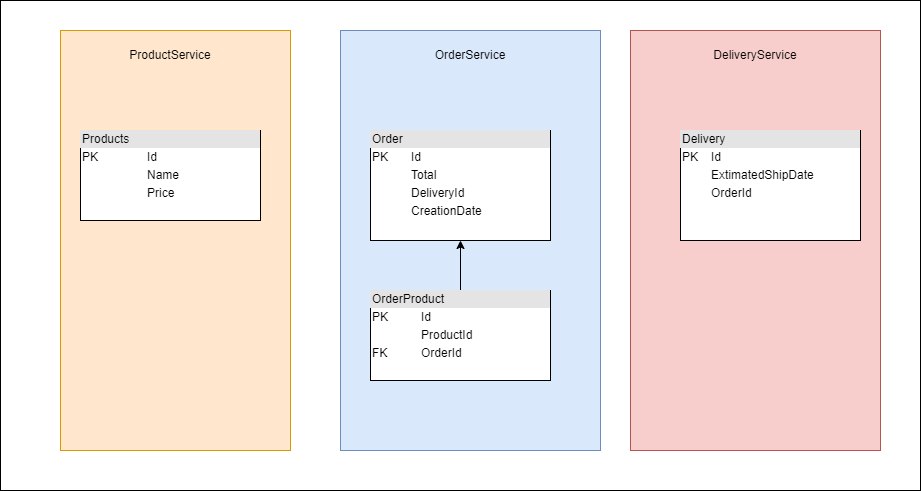

The diagram above was exported from draw.io. Its source (the exported page's mxGraphModel, read from the mxfile embedded in the PNG):
<mxGraphModel dx="868" dy="1643" grid="1" gridSize="10" guides="1" tooltips="1" connect="1" arrows="1" fold="1" page="1" pageScale="1" pageWidth="827" pageHeight="1169" math="0" shadow="0">
  <root>
    <mxCell id="0" />
    <mxCell id="1" parent="0" />
    <mxCell id="_f3CMNnwi1PN38Nu_I_0-23" value="" style="rounded=0;whiteSpace=wrap;html=1;" vertex="1" parent="1">
      <mxGeometry x="20" y="-10" width="920" height="490" as="geometry" />
    </mxCell>
    <mxCell id="_f3CMNnwi1PN38Nu_I_0-19" value="" style="rounded=0;whiteSpace=wrap;html=1;fillColor=#f8cecc;strokeColor=#b85450;" vertex="1" parent="1">
      <mxGeometry x="650" y="20" width="250" height="420" as="geometry" />
    </mxCell>
    <mxCell id="_f3CMNnwi1PN38Nu_I_0-18" value="" style="rounded=0;whiteSpace=wrap;html=1;fillColor=#dae8fc;strokeColor=#6c8ebf;" vertex="1" parent="1">
      <mxGeometry x="360" y="20" width="260" height="420" as="geometry" />
    </mxCell>
    <mxCell id="_f3CMNnwi1PN38Nu_I_0-17" value="" style="rounded=0;whiteSpace=wrap;html=1;fillColor=#ffe6cc;strokeColor=#d79b00;" vertex="1" parent="1">
      <mxGeometry x="80" y="20" width="230" height="420" as="geometry" />
    </mxCell>
    <mxCell id="_f3CMNnwi1PN38Nu_I_0-12" value="&lt;div style=&quot;box-sizing: border-box ; width: 100% ; background: #e4e4e4 ; padding: 2px&quot;&gt;Products&lt;/div&gt;&lt;table style=&quot;width: 100% ; font-size: 1em&quot; cellpadding=&quot;2&quot; cellspacing=&quot;0&quot;&gt;&lt;tbody&gt;&lt;tr&gt;&lt;td&gt;PK&lt;/td&gt;&lt;td&gt;Id&lt;/td&gt;&lt;/tr&gt;&lt;tr&gt;&lt;td&gt;&lt;br&gt;&lt;/td&gt;&lt;td&gt;Name&lt;/td&gt;&lt;/tr&gt;&lt;tr&gt;&lt;td&gt;&lt;/td&gt;&lt;td&gt;Price&lt;/td&gt;&lt;/tr&gt;&lt;/tbody&gt;&lt;/table&gt;" style="verticalAlign=top;align=left;overflow=fill;html=1;" vertex="1" parent="1">
      <mxGeometry x="100" y="120" width="180" height="90" as="geometry" />
    </mxCell>
    <mxCell id="_f3CMNnwi1PN38Nu_I_0-13" value="&lt;div style=&quot;box-sizing: border-box ; width: 100% ; background: #e4e4e4 ; padding: 2px&quot;&gt;Order&lt;/div&gt;&lt;table style=&quot;width: 100% ; font-size: 1em&quot; cellpadding=&quot;2&quot; cellspacing=&quot;0&quot;&gt;&lt;tbody&gt;&lt;tr&gt;&lt;td&gt;PK&lt;/td&gt;&lt;td&gt;Id&lt;/td&gt;&lt;/tr&gt;&lt;tr&gt;&lt;td&gt;&lt;br&gt;&lt;/td&gt;&lt;td&gt;Total&lt;/td&gt;&lt;/tr&gt;&lt;tr&gt;&lt;td&gt;&lt;/td&gt;&lt;td&gt;DeliveryId&lt;/td&gt;&lt;/tr&gt;&lt;tr&gt;&lt;td&gt;&lt;br&gt;&lt;/td&gt;&lt;td&gt;CreationDate&lt;/td&gt;&lt;/tr&gt;&lt;/tbody&gt;&lt;/table&gt;" style="verticalAlign=top;align=left;overflow=fill;html=1;" vertex="1" parent="1">
      <mxGeometry x="390" y="120" width="180" height="110" as="geometry" />
    </mxCell>
    <mxCell id="_f3CMNnwi1PN38Nu_I_0-15" value="" style="edgeStyle=orthogonalEdgeStyle;rounded=0;orthogonalLoop=1;jettySize=auto;html=1;" edge="1" parent="1" source="_f3CMNnwi1PN38Nu_I_0-14" target="_f3CMNnwi1PN38Nu_I_0-13">
      <mxGeometry relative="1" as="geometry" />
    </mxCell>
    <mxCell id="_f3CMNnwi1PN38Nu_I_0-14" value="&lt;div style=&quot;box-sizing: border-box ; width: 100% ; background: #e4e4e4 ; padding: 2px&quot;&gt;OrderProduct&lt;/div&gt;&lt;table style=&quot;width: 100% ; font-size: 1em&quot; cellpadding=&quot;2&quot; cellspacing=&quot;0&quot;&gt;&lt;tbody&gt;&lt;tr&gt;&lt;td&gt;PK&lt;/td&gt;&lt;td&gt;Id&lt;/td&gt;&lt;/tr&gt;&lt;tr&gt;&lt;td&gt;&lt;br&gt;&lt;/td&gt;&lt;td&gt;ProductId&lt;/td&gt;&lt;/tr&gt;&lt;tr&gt;&lt;td&gt;FK&lt;/td&gt;&lt;td&gt;OrderId&lt;/td&gt;&lt;/tr&gt;&lt;/tbody&gt;&lt;/table&gt;" style="verticalAlign=top;align=left;overflow=fill;html=1;" vertex="1" parent="1">
      <mxGeometry x="390" y="280" width="180" height="90" as="geometry" />
    </mxCell>
    <mxCell id="_f3CMNnwi1PN38Nu_I_0-16" value="&lt;div style=&quot;box-sizing: border-box ; width: 100% ; background: #e4e4e4 ; padding: 2px&quot;&gt;Delivery&lt;/div&gt;&lt;table style=&quot;width: 100% ; font-size: 1em&quot; cellpadding=&quot;2&quot; cellspacing=&quot;0&quot;&gt;&lt;tbody&gt;&lt;tr&gt;&lt;td&gt;PK&lt;/td&gt;&lt;td&gt;Id&lt;/td&gt;&lt;/tr&gt;&lt;tr&gt;&lt;td&gt;&lt;br&gt;&lt;/td&gt;&lt;td&gt;ExtimatedShipDate&lt;/td&gt;&lt;/tr&gt;&lt;tr&gt;&lt;td&gt;&lt;/td&gt;&lt;td&gt;OrderId&lt;/td&gt;&lt;/tr&gt;&lt;/tbody&gt;&lt;/table&gt;" style="verticalAlign=top;align=left;overflow=fill;html=1;" vertex="1" parent="1">
      <mxGeometry x="700" y="120" width="180" height="110" as="geometry" />
    </mxCell>
    <mxCell id="_f3CMNnwi1PN38Nu_I_0-20" value="ProductService" style="text;html=1;strokeColor=none;fillColor=none;align=center;verticalAlign=middle;whiteSpace=wrap;rounded=0;" vertex="1" parent="1">
      <mxGeometry x="160" y="30" width="60" height="30" as="geometry" />
    </mxCell>
    <mxCell id="_f3CMNnwi1PN38Nu_I_0-21" value="OrderService" style="text;html=1;strokeColor=none;fillColor=none;align=center;verticalAlign=middle;whiteSpace=wrap;rounded=0;" vertex="1" parent="1">
      <mxGeometry x="460" y="30" width="60" height="30" as="geometry" />
    </mxCell>
    <mxCell id="_f3CMNnwi1PN38Nu_I_0-22" value="DeliveryService&lt;br&gt;" style="text;html=1;strokeColor=none;fillColor=none;align=center;verticalAlign=middle;whiteSpace=wrap;rounded=0;" vertex="1" parent="1">
      <mxGeometry x="745" y="30" width="60" height="30" as="geometry" />
    </mxCell>
  </root>
</mxGraphModel>